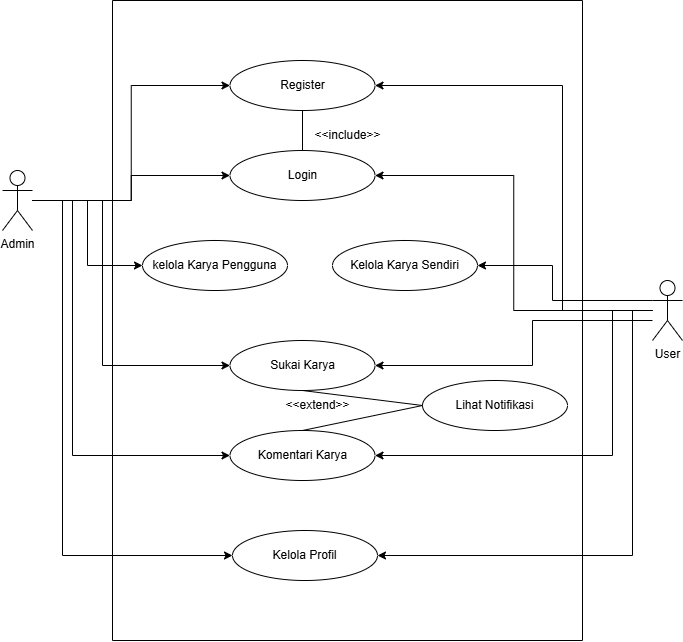

The diagram above was exported from draw.io. Its source (the exported page's mxGraphModel, read from the mxfile embedded in the PNG):
<mxGraphModel dx="2563" dy="1148" grid="1" gridSize="10" guides="1" tooltips="1" connect="1" arrows="1" fold="1" page="1" pageScale="1" pageWidth="850" pageHeight="1100" math="0" shadow="0">
  <root>
    <mxCell id="0" />
    <mxCell id="1" parent="0" />
    <mxCell id="PCCwdLuXCm6-0U8AyLWQ-1" value="" style="swimlane;startSize=0;" parent="1" vertex="1">
      <mxGeometry x="195" y="60" width="470" height="640" as="geometry" />
    </mxCell>
    <mxCell id="PCCwdLuXCm6-0U8AyLWQ-2" value="Register" style="ellipse;whiteSpace=wrap;html=1;" parent="PCCwdLuXCm6-0U8AyLWQ-1" vertex="1">
      <mxGeometry x="117.5" y="60" width="145" height="50" as="geometry" />
    </mxCell>
    <mxCell id="PCCwdLuXCm6-0U8AyLWQ-3" value="Login" style="ellipse;whiteSpace=wrap;html=1;" parent="PCCwdLuXCm6-0U8AyLWQ-1" vertex="1">
      <mxGeometry x="117.5" y="150" width="145" height="50" as="geometry" />
    </mxCell>
    <mxCell id="PCCwdLuXCm6-0U8AyLWQ-4" value="kelola Karya Pengguna" style="ellipse;whiteSpace=wrap;html=1;" parent="PCCwdLuXCm6-0U8AyLWQ-1" vertex="1">
      <mxGeometry x="30" y="240" width="145" height="50" as="geometry" />
    </mxCell>
    <mxCell id="PCCwdLuXCm6-0U8AyLWQ-5" value="Kelola Karya Sendiri" style="ellipse;whiteSpace=wrap;html=1;" parent="PCCwdLuXCm6-0U8AyLWQ-1" vertex="1">
      <mxGeometry x="220" y="240" width="145" height="50" as="geometry" />
    </mxCell>
    <mxCell id="PCCwdLuXCm6-0U8AyLWQ-6" value="Sukai Karya" style="ellipse;whiteSpace=wrap;html=1;" parent="PCCwdLuXCm6-0U8AyLWQ-1" vertex="1">
      <mxGeometry x="117.5" y="340" width="145" height="50" as="geometry" />
    </mxCell>
    <mxCell id="PCCwdLuXCm6-0U8AyLWQ-7" value="Komentari Karya" style="ellipse;whiteSpace=wrap;html=1;" parent="PCCwdLuXCm6-0U8AyLWQ-1" vertex="1">
      <mxGeometry x="117.5" y="430" width="145" height="50" as="geometry" />
    </mxCell>
    <mxCell id="PCCwdLuXCm6-0U8AyLWQ-8" value="Lihat Notifikasi" style="ellipse;whiteSpace=wrap;html=1;" parent="PCCwdLuXCm6-0U8AyLWQ-1" vertex="1">
      <mxGeometry x="310" y="380" width="145" height="50" as="geometry" />
    </mxCell>
    <mxCell id="PCCwdLuXCm6-0U8AyLWQ-9" value="Kelola Profil" style="ellipse;whiteSpace=wrap;html=1;" parent="PCCwdLuXCm6-0U8AyLWQ-1" vertex="1">
      <mxGeometry x="120" y="530" width="145" height="50" as="geometry" />
    </mxCell>
    <mxCell id="PCCwdLuXCm6-0U8AyLWQ-10" value="" style="endArrow=none;html=1;rounded=0;exitX=0.5;exitY=1;exitDx=0;exitDy=0;entryX=0;entryY=0.5;entryDx=0;entryDy=0;" parent="PCCwdLuXCm6-0U8AyLWQ-1" source="PCCwdLuXCm6-0U8AyLWQ-6" target="PCCwdLuXCm6-0U8AyLWQ-8" edge="1">
      <mxGeometry width="50" height="50" relative="1" as="geometry">
        <mxPoint x="240" y="430" as="sourcePoint" />
        <mxPoint x="290" y="380" as="targetPoint" />
      </mxGeometry>
    </mxCell>
    <mxCell id="PCCwdLuXCm6-0U8AyLWQ-11" value="" style="endArrow=none;html=1;rounded=0;exitX=0.5;exitY=0;exitDx=0;exitDy=0;entryX=0;entryY=0.5;entryDx=0;entryDy=0;" parent="PCCwdLuXCm6-0U8AyLWQ-1" source="PCCwdLuXCm6-0U8AyLWQ-7" target="PCCwdLuXCm6-0U8AyLWQ-8" edge="1">
      <mxGeometry width="50" height="50" relative="1" as="geometry">
        <mxPoint x="240" y="430" as="sourcePoint" />
        <mxPoint x="290" y="380" as="targetPoint" />
      </mxGeometry>
    </mxCell>
    <mxCell id="PCCwdLuXCm6-0U8AyLWQ-12" value="" style="endArrow=none;html=1;rounded=0;entryX=0.5;entryY=1;entryDx=0;entryDy=0;exitX=0.5;exitY=0;exitDx=0;exitDy=0;" parent="PCCwdLuXCm6-0U8AyLWQ-1" source="PCCwdLuXCm6-0U8AyLWQ-3" target="PCCwdLuXCm6-0U8AyLWQ-2" edge="1">
      <mxGeometry width="50" height="50" relative="1" as="geometry">
        <mxPoint x="190" y="300" as="sourcePoint" />
        <mxPoint x="240" y="250" as="targetPoint" />
      </mxGeometry>
    </mxCell>
    <mxCell id="PCCwdLuXCm6-0U8AyLWQ-13" value="&amp;lt;&amp;lt;include&amp;gt;&amp;gt;" style="text;html=1;align=center;verticalAlign=middle;resizable=0;points=[];autosize=1;strokeColor=none;fillColor=none;" parent="PCCwdLuXCm6-0U8AyLWQ-1" vertex="1">
      <mxGeometry x="190" y="120" width="90" height="30" as="geometry" />
    </mxCell>
    <mxCell id="PCCwdLuXCm6-0U8AyLWQ-14" value="&amp;lt;&amp;lt;extend&amp;gt;&amp;gt;" style="text;html=1;align=center;verticalAlign=middle;resizable=0;points=[];autosize=1;strokeColor=none;fillColor=none;" parent="PCCwdLuXCm6-0U8AyLWQ-1" vertex="1">
      <mxGeometry x="160" y="390" width="90" height="30" as="geometry" />
    </mxCell>
    <mxCell id="PCCwdLuXCm6-0U8AyLWQ-15" style="edgeStyle=orthogonalEdgeStyle;rounded=0;orthogonalLoop=1;jettySize=auto;html=1;entryX=0;entryY=0.5;entryDx=0;entryDy=0;" parent="1" source="PCCwdLuXCm6-0U8AyLWQ-21" target="PCCwdLuXCm6-0U8AyLWQ-2" edge="1">
      <mxGeometry relative="1" as="geometry" />
    </mxCell>
    <mxCell id="PCCwdLuXCm6-0U8AyLWQ-16" style="edgeStyle=orthogonalEdgeStyle;rounded=0;orthogonalLoop=1;jettySize=auto;html=1;entryX=0;entryY=0.5;entryDx=0;entryDy=0;" parent="1" source="PCCwdLuXCm6-0U8AyLWQ-21" target="PCCwdLuXCm6-0U8AyLWQ-3" edge="1">
      <mxGeometry relative="1" as="geometry" />
    </mxCell>
    <mxCell id="PCCwdLuXCm6-0U8AyLWQ-17" style="edgeStyle=orthogonalEdgeStyle;rounded=0;orthogonalLoop=1;jettySize=auto;html=1;entryX=0;entryY=0.5;entryDx=0;entryDy=0;" parent="1" source="PCCwdLuXCm6-0U8AyLWQ-21" target="PCCwdLuXCm6-0U8AyLWQ-4" edge="1">
      <mxGeometry relative="1" as="geometry" />
    </mxCell>
    <mxCell id="PCCwdLuXCm6-0U8AyLWQ-18" style="edgeStyle=orthogonalEdgeStyle;rounded=0;orthogonalLoop=1;jettySize=auto;html=1;entryX=0;entryY=0.5;entryDx=0;entryDy=0;" parent="1" source="PCCwdLuXCm6-0U8AyLWQ-21" target="PCCwdLuXCm6-0U8AyLWQ-6" edge="1">
      <mxGeometry relative="1" as="geometry">
        <Array as="points">
          <mxPoint x="185" y="260" />
          <mxPoint x="185" y="425" />
        </Array>
      </mxGeometry>
    </mxCell>
    <mxCell id="PCCwdLuXCm6-0U8AyLWQ-19" style="edgeStyle=orthogonalEdgeStyle;rounded=0;orthogonalLoop=1;jettySize=auto;html=1;entryX=0;entryY=0.5;entryDx=0;entryDy=0;" parent="1" source="PCCwdLuXCm6-0U8AyLWQ-21" target="PCCwdLuXCm6-0U8AyLWQ-7" edge="1">
      <mxGeometry relative="1" as="geometry">
        <Array as="points">
          <mxPoint x="155" y="260" />
          <mxPoint x="155" y="515" />
        </Array>
      </mxGeometry>
    </mxCell>
    <mxCell id="PCCwdLuXCm6-0U8AyLWQ-20" style="edgeStyle=orthogonalEdgeStyle;rounded=0;orthogonalLoop=1;jettySize=auto;html=1;entryX=0;entryY=0.5;entryDx=0;entryDy=0;" parent="1" source="PCCwdLuXCm6-0U8AyLWQ-21" target="PCCwdLuXCm6-0U8AyLWQ-9" edge="1">
      <mxGeometry relative="1" as="geometry">
        <Array as="points">
          <mxPoint x="145" y="260" />
          <mxPoint x="145" y="615" />
        </Array>
      </mxGeometry>
    </mxCell>
    <mxCell id="PCCwdLuXCm6-0U8AyLWQ-21" value="Admin" style="shape=umlActor;verticalLabelPosition=bottom;verticalAlign=top;html=1;outlineConnect=0;" parent="1" vertex="1">
      <mxGeometry x="85" y="230" width="30" height="60" as="geometry" />
    </mxCell>
    <mxCell id="PCCwdLuXCm6-0U8AyLWQ-22" style="edgeStyle=orthogonalEdgeStyle;rounded=0;orthogonalLoop=1;jettySize=auto;html=1;entryX=1;entryY=0.5;entryDx=0;entryDy=0;" parent="1" source="PCCwdLuXCm6-0U8AyLWQ-28" target="PCCwdLuXCm6-0U8AyLWQ-2" edge="1">
      <mxGeometry relative="1" as="geometry">
        <Array as="points">
          <mxPoint x="645" y="370" />
          <mxPoint x="645" y="145" />
        </Array>
      </mxGeometry>
    </mxCell>
    <mxCell id="PCCwdLuXCm6-0U8AyLWQ-23" style="edgeStyle=orthogonalEdgeStyle;rounded=0;orthogonalLoop=1;jettySize=auto;html=1;entryX=1;entryY=0.5;entryDx=0;entryDy=0;" parent="1" source="PCCwdLuXCm6-0U8AyLWQ-28" target="PCCwdLuXCm6-0U8AyLWQ-3" edge="1">
      <mxGeometry relative="1" as="geometry" />
    </mxCell>
    <mxCell id="PCCwdLuXCm6-0U8AyLWQ-24" style="edgeStyle=orthogonalEdgeStyle;rounded=0;orthogonalLoop=1;jettySize=auto;html=1;entryX=1;entryY=0.5;entryDx=0;entryDy=0;" parent="1" source="PCCwdLuXCm6-0U8AyLWQ-28" target="PCCwdLuXCm6-0U8AyLWQ-5" edge="1">
      <mxGeometry relative="1" as="geometry">
        <Array as="points">
          <mxPoint x="635" y="360" />
          <mxPoint x="635" y="325" />
        </Array>
      </mxGeometry>
    </mxCell>
    <mxCell id="PCCwdLuXCm6-0U8AyLWQ-25" style="edgeStyle=orthogonalEdgeStyle;rounded=0;orthogonalLoop=1;jettySize=auto;html=1;entryX=1;entryY=0.5;entryDx=0;entryDy=0;" parent="1" source="PCCwdLuXCm6-0U8AyLWQ-28" target="PCCwdLuXCm6-0U8AyLWQ-6" edge="1">
      <mxGeometry relative="1" as="geometry">
        <Array as="points">
          <mxPoint x="615" y="380" />
          <mxPoint x="615" y="425" />
        </Array>
      </mxGeometry>
    </mxCell>
    <mxCell id="PCCwdLuXCm6-0U8AyLWQ-26" style="edgeStyle=orthogonalEdgeStyle;rounded=0;orthogonalLoop=1;jettySize=auto;html=1;entryX=1;entryY=0.5;entryDx=0;entryDy=0;" parent="1" source="PCCwdLuXCm6-0U8AyLWQ-28" target="PCCwdLuXCm6-0U8AyLWQ-7" edge="1">
      <mxGeometry relative="1" as="geometry">
        <Array as="points">
          <mxPoint x="695" y="370" />
          <mxPoint x="695" y="515" />
        </Array>
      </mxGeometry>
    </mxCell>
    <mxCell id="PCCwdLuXCm6-0U8AyLWQ-27" style="edgeStyle=orthogonalEdgeStyle;rounded=0;orthogonalLoop=1;jettySize=auto;html=1;entryX=1;entryY=0.5;entryDx=0;entryDy=0;" parent="1" source="PCCwdLuXCm6-0U8AyLWQ-28" target="PCCwdLuXCm6-0U8AyLWQ-9" edge="1">
      <mxGeometry relative="1" as="geometry">
        <Array as="points">
          <mxPoint x="715" y="370" />
          <mxPoint x="715" y="615" />
        </Array>
      </mxGeometry>
    </mxCell>
    <mxCell id="PCCwdLuXCm6-0U8AyLWQ-28" value="User" style="shape=umlActor;verticalLabelPosition=bottom;verticalAlign=top;html=1;outlineConnect=0;" parent="1" vertex="1">
      <mxGeometry x="735" y="340" width="30" height="60" as="geometry" />
    </mxCell>
  </root>
</mxGraphModel>